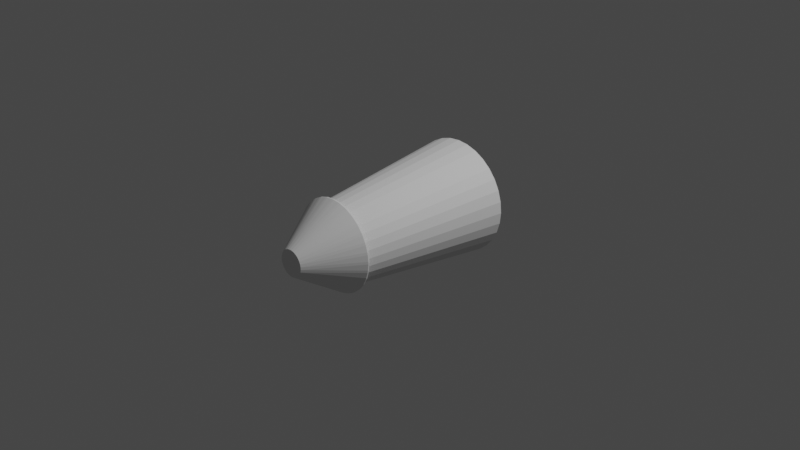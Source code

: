 # Source: rocket_ammo.blend  (saved by Blender 2.93.21; exported with 4.5.12 LTS)
import bpy
from mathutils import Matrix  # noqa: F401  (used for matrix-valued properties, if any)

bpy.ops.wm.read_factory_settings(use_empty=True)
scene = bpy.context.scene
scene.name = 'Scene'

# ---- collections
col_collection = bpy.data.collections.new('Collection'); scene.collection.children.link(col_collection)

# ---- world
world_world = bpy.data.worlds.new('World'); scene.world = world_world
world_world.use_nodes = True; world_world.node_tree.nodes.clear()
_N = world_world.node_tree.nodes; _L = world_world.node_tree.links
n0 = _N.new('ShaderNodeOutputWorld'); n0.name = 'World Output'; n0.location = (300, 300)
n1 = _N.new('ShaderNodeBackground'); n1.name = 'Background'; n1.location = (10, 300)
n1.inputs[0].default_value = (0.05088, 0.05088, 0.05088, 1.0)
_L.new(n1.outputs[0], n0.inputs[0])
n0.is_active_output = True
world_world.color = (0.05088, 0.05088, 0.05088)
world_world.use_sun_shadow = False
world_world.sun_shadow_jitter_overblur = 0.0

# ---- cameras
cam_camera = bpy.data.cameras.new('Camera')
cam_camera.clip_end = 100.0
cam_camera.ortho_scale = 7.314

# ---- lights
light_light = bpy.data.lights.new('Light', 'POINT')
light_light.transmission_factor = 0.0
light_light.energy = 1000.0
light_light.shadow_soft_size = 0.1
light_light.shadow_maximum_resolution = 0.006
light_light.use_absolute_resolution = True

# ---- meshes
me_cylinder = bpy.data.meshes.new('Cylinder')
me_cylinder.from_pydata([(0.0, 1.0, -0.6706), (-9.332e-10, 0.6885, 0.654), (0.1951, 0.9808, -0.6706), (0.1343, 0.6752, 0.654), (0.3827, 0.9239, -0.6706), (0.2635, 0.6361, 0.654), (0.5556, 0.8315, -0.6706), (0.3825, 0.5724, 0.654), (0.7071, 0.7071, -0.6706), (0.4868, 0.4868, 0.654), (0.8315, 0.5556, -0.6706), (0.5724, 0.3825, 0.654), (0.9239, 0.3827, -0.6706), (0.6361, 0.2635, 0.654), (0.9808, 0.1951, -0.6706), (0.6752, 0.1343, 0.654), (1.0, -4.371e-08, -0.6706), (0.6885, -3.103e-08, 0.654), (0.9808, -0.1951, -0.6706), (0.6752, -0.1343, 0.654), (0.9239, -0.3827, -0.6706), (0.6361, -0.2635, 0.654), (0.8315, -0.5556, -0.6706), (0.5724, -0.3825, 0.654), (0.7071, -0.7071, -0.6706), (0.4868, -0.4868, 0.654), (0.5556, -0.8315, -0.6706), (0.3825, -0.5724, 0.654), (0.3827, -0.9239, -0.6706), (0.2635, -0.6361, 0.654), (0.1951, -0.9808, -0.6706), (0.1343, -0.6752, 0.654), (-8.742e-08, -1.0, -0.6706), (-6.112e-08, -0.6885, 0.654), (-0.1951, -0.9808, -0.6706), (-0.1343, -0.6752, 0.654), (-0.3827, -0.9239, -0.6706), (-0.2635, -0.6361, 0.654), (-0.5556, -0.8315, -0.6706), (-0.3825, -0.5724, 0.654), (-0.7071, -0.7071, -0.6706), (-0.4868, -0.4868, 0.654), (-0.8315, -0.5556, -0.6706), (-0.5724, -0.3825, 0.654), (-0.9239, -0.3827, -0.6706), (-0.6361, -0.2635, 0.654), (-0.9808, -0.1951, -0.6706), (-0.6752, -0.1343, 0.654), (-1.0, 1.192e-08, -0.6706), (-0.6885, 7.277e-09, 0.654), (-0.9808, 0.1951, -0.6706), (-0.6752, 0.1343, 0.654), (-0.9239, 0.3827, -0.6706), (-0.6361, 0.2635, 0.654), (-0.8315, 0.5556, -0.6706), (-0.5724, 0.3825, 0.654), (-0.7071, 0.7071, -0.6706), (-0.4868, 0.4868, 0.654), (-0.5556, 0.8315, -0.6706), (-0.3825, 0.5724, 0.654), (-0.3827, 0.9239, -0.6706), (-0.2635, 0.6361, 0.654), (-0.1951, 0.9808, -0.6706), (-0.1343, 0.6752, 0.654), (2.794e-09, 0.7869, 0.6678), (-0.0226, 0.7892, 0.6815), (0.0226, 0.7892, 0.6815), (0.1535, 0.7717, 0.6678), (0.1318, 0.7785, 0.6815), (0.1761, 0.7697, 0.6815), (0.3011, 0.727, 0.6678), (0.2812, 0.7378, 0.6815), (0.3229, 0.7205, 0.6815), (0.4372, 0.6543, 0.6678), (0.4197, 0.6688, 0.6815), (0.4573, 0.6437, 0.6815), (0.5564, 0.5564, 0.6678), (0.5421, 0.5741, 0.6815), (0.5741, 0.5421, 0.6815), (0.6543, 0.4372, 0.6678), (0.6437, 0.4573, 0.6815), (0.6688, 0.4197, 0.6815), (0.727, 0.3011, 0.6678), (0.7205, 0.3229, 0.6815), (0.7378, 0.2812, 0.6815), (0.7717, 0.1535, 0.6678), (0.7697, 0.1761, 0.6815), (0.7785, 0.1318, 0.6815), (0.7869, -4.726e-08, 0.6678), (0.7892, 0.0226, 0.6815), (0.7892, -0.0226, 0.6815), (0.7717, -0.1535, 0.6678), (0.7785, -0.1318, 0.6815), (0.7697, -0.1761, 0.6815), (0.727, -0.3011, 0.6678), (0.7378, -0.2812, 0.6815), (0.7205, -0.3229, 0.6815), (0.6543, -0.4372, 0.6678), (0.6688, -0.4197, 0.6815), (0.6437, -0.4573, 0.6815), (0.5564, -0.5564, 0.6678), (0.5741, -0.5421, 0.6815), (0.5421, -0.5741, 0.6815), (0.4372, -0.6543, 0.6678), (0.4573, -0.6437, 0.6815), (0.4197, -0.6688, 0.6815), (0.3011, -0.727, 0.6678), (0.3229, -0.7205, 0.6815), (0.2812, -0.7378, 0.6815), (0.1535, -0.7717, 0.6678), (0.1761, -0.7697, 0.6815), (0.1318, -0.7785, 0.6815), (-5.774e-08, -0.7869, 0.6678), (0.0226, -0.7892, 0.6815), (-0.0226, -0.7892, 0.6815), (-0.1535, -0.7717, 0.6678), (-0.1318, -0.7785, 0.6815), (-0.1761, -0.7697, 0.6815), (-0.3011, -0.727, 0.6678), (-0.2812, -0.7378, 0.6815), (-0.3229, -0.7205, 0.6815), (-0.4372, -0.6543, 0.6678), (-0.4197, -0.6688, 0.6815), (-0.4573, -0.6437, 0.6815), (-0.5564, -0.5564, 0.6678), (-0.5421, -0.5741, 0.6815), (-0.5741, -0.5421, 0.6815), (-0.6543, -0.4372, 0.6678), (-0.6437, -0.4573, 0.6815), (-0.6688, -0.4197, 0.6815), (-0.727, -0.3011, 0.6678), (-0.7205, -0.3229, 0.6815), (-0.7378, -0.2812, 0.6815), (-0.7717, -0.1535, 0.6678), (-0.7697, -0.1761, 0.6815), (-0.7785, -0.1318, 0.6815), (-0.7869, -3.26e-09, 0.6678), (-0.7892, -0.0226, 0.6815), (-0.7892, 0.0226, 0.6815), (-0.7717, 0.1535, 0.6678), (-0.7785, 0.1318, 0.6815), (-0.7697, 0.1761, 0.6815), (-0.727, 0.3011, 0.6678), (-0.7378, 0.2812, 0.6815), (-0.7205, 0.3229, 0.6815), (-0.6543, 0.4372, 0.6678), (-0.6688, 0.4197, 0.6815), (-0.6437, 0.4573, 0.6815), (-0.5564, 0.5564, 0.6678), (-0.5741, 0.5421, 0.6815), (-0.5421, 0.5741, 0.6815), (-0.4372, 0.6543, 0.6678), (-0.4573, 0.6437, 0.6815), (-0.4197, 0.6688, 0.6815), (-0.3011, 0.727, 0.6678), (-0.3229, 0.7205, 0.6815), (-0.2812, 0.7378, 0.6815), (-0.1535, 0.7717, 0.6678), (-0.1761, 0.7697, 0.6815), (-0.1318, 0.7785, 0.6815), (-0.0226, 0.2294, 1.102), (-0.06692, 0.2206, 1.102), (-0.1087, 0.2033, 1.102), (-0.1462, 0.1782, 1.102), (-0.1782, 0.1462, 1.102), (-0.2033, 0.1087, 1.102), (-0.2206, 0.06692, 1.102), (-0.2294, 0.0226, 1.102), (-0.2294, -0.0226, 1.102), (-0.2206, -0.06692, 1.102), (-0.2033, -0.1087, 1.102), (-0.1782, -0.1462, 1.102), (-0.1462, -0.1782, 1.102), (-0.1087, -0.2033, 1.102), (-0.06692, -0.2206, 1.102), (-0.0226, -0.2294, 1.102), (0.0226, -0.2294, 1.102), (0.06692, -0.2206, 1.102), (0.1087, -0.2033, 1.102), (0.1462, -0.1782, 1.102), (0.1782, -0.1462, 1.102), (0.2033, -0.1087, 1.102), (0.2206, -0.06692, 1.102), (0.2294, -0.0226, 1.102), (0.2294, 0.0226, 1.102), (0.2206, 0.06692, 1.102), (0.2033, 0.1087, 1.102), (0.1782, 0.1462, 1.102), (0.1462, 0.1782, 1.102), (0.1087, 0.2033, 1.102), (0.06692, 0.2206, 1.102), (0.0226, 0.2294, 1.102)], [], [(0, 1, 3, 2), (2, 3, 5, 4), (4, 5, 7, 6), (6, 7, 9, 8), (8, 9, 11, 10), (10, 11, 13, 12), (12, 13, 15, 14), (14, 15, 17, 16), (16, 17, 19, 18), (18, 19, 21, 20), (20, 21, 23, 22), (22, 23, 25, 24), (24, 25, 27, 26), (26, 27, 29, 28), (28, 29, 31, 30), (30, 31, 33, 32), (32, 33, 35, 34), (34, 35, 37, 36), (36, 37, 39, 38), (38, 39, 41, 40), (40, 41, 43, 42), (42, 43, 45, 44), (44, 45, 47, 46), (46, 47, 49, 48), (48, 49, 51, 50), (50, 51, 53, 52), (52, 53, 55, 54), (54, 55, 57, 56), (56, 57, 59, 58), (58, 59, 61, 60), (3, 1, 63, 61, 59, 57, 55, 53, 51, 49, 47, 45, 43, 41, 39, 37, 35, 33, 31, 29, 27, 25, 23, 21, 19, 17, 15, 13, 11, 9, 7, 5), (60, 61, 63, 62), (62, 63, 1, 0), (0, 2, 4, 6, 8, 10, 12, 14, 16, 18, 20, 22, 24, 26, 28, 30, 32, 34, 36, 38, 40, 42, 44, 46, 48, 50, 52, 54, 56, 58, 60, 62), (159, 160, 65), (72, 189, 74), (75, 188, 77), (78, 187, 80), (81, 186, 83), (84, 185, 86), (87, 184, 89), (90, 183, 92), (93, 182, 95), (96, 181, 98), (99, 180, 101), (102, 179, 104), (105, 178, 107), (108, 177, 110), (111, 176, 113), (114, 175, 116), (117, 174, 119), (120, 173, 122), (123, 172, 125), (126, 171, 128), (129, 170, 131), (132, 169, 134), (135, 168, 137), (138, 167, 140), (141, 166, 143), (144, 165, 146), (147, 164, 149), (150, 163, 152), (153, 162, 155), (156, 161, 158), (66, 191, 68), (69, 190, 71), (64, 65, 66), (67, 68, 69), (70, 71, 72), (73, 74, 75), (76, 77, 78), (79, 80, 81), (82, 83, 84), (85, 86, 87), (88, 89, 90), (91, 92, 93), (94, 95, 96), (97, 98, 99), (100, 101, 102), (103, 104, 105), (106, 107, 108), (109, 110, 111), (112, 113, 114), (115, 116, 117), (118, 119, 120), (121, 122, 123), (124, 125, 126), (127, 128, 129), (130, 131, 132), (133, 134, 135), (136, 137, 138), (139, 140, 141), (142, 143, 144), (145, 146, 147), (148, 149, 150), (151, 152, 153), (154, 155, 156), (157, 158, 159), (160, 161, 162, 163, 164, 165, 166, 167, 168, 169, 170, 171, 172, 173, 174, 175, 176, 177, 178, 179, 180, 181, 182, 183, 184, 185, 186, 187, 188, 189, 190, 191), (66, 68, 67, 64), (65, 160, 191, 66), (190, 69, 68, 191), (69, 71, 70, 67), (189, 72, 71, 190), (72, 74, 73, 70), (188, 75, 74, 189), (75, 77, 76, 73), (187, 78, 77, 188), (78, 80, 79, 76), (186, 81, 80, 187), (81, 83, 82, 79), (185, 84, 83, 186), (84, 86, 85, 82), (184, 87, 86, 185), (87, 89, 88, 85), (183, 90, 89, 184), (90, 92, 91, 88), (182, 93, 92, 183), (93, 95, 94, 91), (181, 96, 95, 182), (96, 98, 97, 94), (180, 99, 98, 181), (99, 101, 100, 97), (179, 102, 101, 180), (102, 104, 103, 100), (178, 105, 104, 179), (105, 107, 106, 103), (177, 108, 107, 178), (108, 110, 109, 106), (176, 111, 110, 177), (111, 113, 112, 109), (175, 114, 113, 176), (114, 116, 115, 112), (174, 117, 116, 175), (117, 119, 118, 115), (173, 120, 119, 174), (120, 122, 121, 118), (172, 123, 122, 173), (123, 125, 124, 121), (171, 126, 125, 172), (126, 128, 127, 124), (170, 129, 128, 171), (129, 131, 130, 127), (169, 132, 131, 170), (132, 134, 133, 130), (168, 135, 134, 169), (135, 137, 136, 133), (167, 138, 137, 168), (138, 140, 139, 136), (166, 141, 140, 167), (141, 143, 142, 139), (165, 144, 143, 166), (144, 146, 145, 142), (164, 147, 146, 165), (147, 149, 148, 145), (163, 150, 149, 164), (150, 152, 151, 148), (162, 153, 152, 163), (153, 155, 154, 151), (161, 156, 155, 162), (156, 158, 157, 154), (160, 159, 158, 161), (159, 65, 64, 157), (64, 67, 70, 73, 76, 79, 82, 85, 88, 91, 94, 97, 100, 103, 106, 109, 112, 115, 118, 121, 124, 127, 130, 133, 136, 139, 142, 145, 148, 151, 154, 157)])
_uv = me_cylinder.uv_layers.new(name='UVMap')
_uv.uv.foreach_set('vector', [1.0, 0.5, 1.0, 1.0, 0.9688, 1.0, 0.9688, 0.5, 0.9688, 0.5, 0.9688, 1.0, 0.9375, 1.0, 0.9375, 0.5, 0.9375, 0.5, 0.9375, 1.0, 0.9062, 1.0, 0.9062, 0.5, 0.9062, 0.5, 0.9062, 1.0, 0.875, 1.0, 0.875, 0.5, 0.875, 0.5, 0.875, 1.0, 0.8438, 1.0, 0.8438, 0.5, 0.8438, 0.5, 0.8438, 1.0, 0.8125, 1.0, 0.8125, 0.5, 0.8125, 0.5, 0.8125, 1.0, 0.7812, 1.0, 0.7812, 0.5, 0.7812, 0.5, 0.7812, 1.0, 0.75, 1.0, 0.75, 0.5, 0.75, 0.5, 0.75, 1.0, 0.7188, 1.0, 0.7188, 0.5, 0.7188, 0.5, 0.7188, 1.0, 0.6875, 1.0, 0.6875, 0.5, 0.6875, 0.5, 0.6875, 1.0, 0.6562, 1.0, 0.6562, 0.5, 0.6562, 0.5, 0.6562, 1.0, 0.625, 1.0, 0.625, 0.5, 0.625, 0.5, 0.625, 1.0, 0.5938, 1.0, 0.5938, 0.5, 0.5938, 0.5, 0.5938, 1.0, 0.5625, 1.0, 0.5625, 0.5, 0.5625, 0.5, 0.5625, 1.0, 0.5312, 1.0, 0.5312, 0.5, 0.5312, 0.5, 0.5312, 1.0, 0.5, 1.0, 0.5, 0.5, 0.5, 0.5, 0.5, 1.0, 0.4688, 1.0, 0.4688, 0.5, 0.4688, 0.5, 0.4688, 1.0, 0.4375, 1.0, 0.4375, 0.5, 0.4375, 0.5, 0.4375, 1.0, 0.4062, 1.0, 0.4062, 0.5, 0.4062, 0.5, 0.4062, 1.0, 0.375, 1.0, 0.375, 0.5, 0.375, 0.5, 0.375, 1.0, 0.3438, 1.0, 0.3438, 0.5, 0.3438, 0.5, 0.3438, 1.0, 0.3125, 1.0, 0.3125, 0.5, 0.3125, 0.5, 0.3125, 1.0, 0.2812, 1.0, 0.2812, 0.5, 0.2812, 0.5, 0.2812, 1.0, 0.25, 1.0, 0.25, 0.5, 0.25, 0.5, 0.25, 1.0, 0.2188, 1.0, 0.2188, 0.5, 0.2188, 0.5, 0.2188, 1.0, 0.1875, 1.0, 0.1875, 0.5, 0.1875, 0.5, 0.1875, 1.0, 0.1562, 1.0, 0.1562, 0.5, 0.1562, 0.5, 0.1562, 1.0, 0.125, 1.0, 0.125, 0.5, 0.125, 0.5, 0.125, 1.0, 0.09375, 1.0, 0.09375, 0.5, 0.09375, 0.5, 0.09375, 1.0, 0.0625, 1.0, 0.0625, 0.5, 0.2968, 0.4854, 0.25, 0.49, 0.2032, 0.4854, 0.1582, 0.4717, 0.1167, 0.4496, 0.08029, 0.4197, 0.05045, 0.3833, 0.02827, 0.3418, 0.01461, 0.2968, 0.01, 0.25, 0.01461, 0.2032, 0.02827, 0.1582, 0.05045, 0.1167, 0.08029, 0.08029, 0.1167, 0.05045, 0.1582, 0.02827, 0.2032, 0.01461, 0.25, 0.01, 0.2968, 0.01461, 0.3418, 0.02827, 0.3833, 0.05045, 0.4197, 0.08029, 0.4496, 0.1167, 0.4717, 0.1582, 0.4854, 0.2032, 0.49, 0.25, 0.4854, 0.2968, 0.4717, 0.3418, 0.4496, 0.3833, 0.4197, 0.4197, 0.3833, 0.4496, 0.3418, 0.4717, 0.0625, 0.5, 0.0625, 1.0, 0.03125, 1.0, 0.03125, 0.5, 0.03125, 0.5, 0.03125, 1.0, 0.0, 1.0, 0.0, 0.5, 0.75, 0.49, 0.7968, 0.4854, 0.8418, 0.4717, 0.8833, 0.4496, 0.9197, 0.4197, 0.9496, 0.3833, 0.9717, 0.3418, 0.9854, 0.2968, 0.99, 0.25, 0.9854, 0.2032, 0.9717, 0.1582, 0.9496, 0.1167, 0.9197, 0.08029, 0.8833, 0.05045, 0.8418, 0.02827, 0.7968, 0.01461, 0.75, 0.01, 0.7032, 0.01461, 0.6582, 0.02827, 0.6167, 0.05045, 0.5803, 0.08029, 0.5504, 0.1167, 0.5283, 0.1582, 0.5146, 0.2032, 0.51, 0.25, 0.5146, 0.2968, 0.5283, 0.3418, 0.5504, 0.3833, 0.5803, 0.4197, 0.6167, 0.4496, 0.6582, 0.4717, 0.7032, 0.4854, 0.2109, 0.4808, 0.2433, 0.318, 0.2433, 0.484, 0.3457, 0.4636, 0.2822, 0.3103, 0.3744, 0.4483, 0.3856, 0.4408, 0.2934, 0.3028, 0.4107, 0.4202, 0.4202, 0.4107, 0.3028, 0.2934, 0.4408, 0.3856, 0.4483, 0.3744, 0.3103, 0.2822, 0.4636, 0.3457, 0.4687, 0.3333, 0.3154, 0.2698, 0.4782, 0.3022, 0.4808, 0.2891, 0.318, 0.2567, 0.484, 0.2567, 0.484, 0.2433, 0.318, 0.2433, 0.4808, 0.2109, 0.4782, 0.1978, 0.3154, 0.2302, 0.4687, 0.1667, 0.4636, 0.1543, 0.3103, 0.2178, 0.4483, 0.1256, 0.4408, 0.1144, 0.3028, 0.2066, 0.4202, 0.0893, 0.4107, 0.07983, 0.2934, 0.1972, 0.3856, 0.05919, 0.3744, 0.05175, 0.2822, 0.1897, 0.3457, 0.03641, 0.3333, 0.03128, 0.2698, 0.1846, 0.3022, 0.02184, 0.2891, 0.01923, 0.2567, 0.182, 0.2567, 0.01604, 0.2433, 0.01604, 0.2433, 0.182, 0.2109, 0.01923, 0.1978, 0.02184, 0.2302, 0.1846, 0.1667, 0.03128, 0.1543, 0.03641, 0.2178, 0.1897, 0.1256, 0.05175, 0.1144, 0.05919, 0.2066, 0.1972, 0.0893, 0.07983, 0.07983, 0.0893, 0.1972, 0.2066, 0.05919, 0.1144, 0.05175, 0.1256, 0.1897, 0.2178, 0.03641, 0.1543, 0.03128, 0.1667, 0.1846, 0.2302, 0.02184, 0.1978, 0.01923, 0.2109, 0.182, 0.2433, 0.01604, 0.2433, 0.01604, 0.2567, 0.182, 0.2567, 0.01923, 0.2891, 0.02184, 0.3022, 0.1846, 0.2698, 0.03128, 0.3333, 0.03641, 0.3457, 0.1897, 0.2822, 0.05175, 0.3744, 0.05919, 0.3856, 0.1972, 0.2934, 0.07983, 0.4107, 0.0893, 0.4202, 0.2066, 0.3028, 0.1144, 0.4408, 0.1256, 0.4483, 0.2178, 0.3103, 0.1543, 0.4636, 0.1667, 0.4687, 0.2302, 0.3154, 0.1978, 0.4782, 0.2567, 0.484, 0.2567, 0.318, 0.2891, 0.4808, 0.3022, 0.4782, 0.2698, 0.3154, 0.3333, 0.4687, 0.2498, 0.4857, 0.25, 0.4842, 0.25, 0.4842, 0.2957, 0.4812, 0.2957, 0.4797, 0.2957, 0.4797, 0.34, 0.4678, 0.3349, 0.4738, 0.3396, 0.4664, 0.3807, 0.4461, 0.3801, 0.4447, 0.3801, 0.4447, 0.4165, 0.4168, 0.4141, 0.4243, 0.4156, 0.4156, 0.4458, 0.3811, 0.4447, 0.3801, 0.4447, 0.3801, 0.4677, 0.3404, 0.4683, 0.3482, 0.4664, 0.3396, 0.4811, 0.2962, 0.4797, 0.2957, 0.4797, 0.2957, 0.4857, 0.2502, 0.4842, 0.25, 0.4842, 0.25, 0.4812, 0.2043, 0.4861, 0.2104, 0.4797, 0.2043, 0.4678, 0.16, 0.4664, 0.1604, 0.4664, 0.1604, 0.4461, 0.1193, 0.453, 0.1231, 0.4447, 0.1199, 0.4168, 0.08351, 0.4243, 0.0859, 0.4156, 0.0844, 0.3811, 0.05417, 0.3801, 0.05527, 0.3801, 0.05527, 0.3404, 0.03235, 0.3482, 0.03169, 0.3396, 0.03363, 0.2962, 0.01889, 0.2957, 0.0203, 0.2957, 0.0203, 0.2502, 0.01432, 0.25, 0.0158, 0.25, 0.0158, 0.2043, 0.0188, 0.2043, 0.0203, 0.2043, 0.0203, 0.16, 0.03216, 0.1651, 0.02616, 0.1604, 0.03363, 0.1193, 0.0539, 0.1231, 0.04703, 0.1199, 0.05527, 0.08351, 0.08318, 0.0859, 0.07569, 0.0844, 0.0844, 0.05417, 0.1189, 0.05527, 0.1199, 0.05527, 0.1199, 0.03235, 0.1596, 0.03169, 0.1518, 0.03363, 0.1604, 0.01889, 0.2038, 0.0203, 0.2043, 0.0203, 0.2043, 0.01432, 0.2498, 0.0158, 0.25, 0.0158, 0.25, 0.0188, 0.2957, 0.0139, 0.2896, 0.0203, 0.2957, 0.03216, 0.34, 0.02616, 0.3349, 0.03363, 0.3396, 0.0539, 0.3807, 0.04703, 0.3769, 0.05527, 0.3801, 0.08318, 0.4165, 0.07569, 0.4141, 0.0844, 0.4156, 0.1189, 0.4458, 0.1111, 0.4449, 0.1199, 0.4447, 0.1596, 0.4677, 0.1518, 0.4683, 0.1604, 0.4664, 0.2038, 0.4811, 0.2043, 0.4797, 0.2043, 0.4797, 0.2433, 0.318, 0.2302, 0.3154, 0.2178, 0.3103, 0.2066, 0.3028, 0.1972, 0.2934, 0.1897, 0.2822, 0.1846, 0.2698, 0.182, 0.2567, 0.182, 0.2433, 0.1846, 0.2302, 0.1897, 0.2178, 0.1972, 0.2066, 0.2066, 0.1972, 0.2178, 0.1897, 0.2302, 0.1846, 0.2433, 0.182, 0.2567, 0.182, 0.2698, 0.1846, 0.2822, 0.1897, 0.2934, 0.1972, 0.3028, 0.2066, 0.3103, 0.2178, 0.3154, 0.2302, 0.318, 0.2433, 0.318, 0.2567, 0.3154, 0.2698, 0.3103, 0.2822, 0.3028, 0.2934, 0.2934, 0.3028, 0.2822, 0.3103, 0.2698, 0.3154, 0.2567, 0.318, 0.2567, 0.484, 0.2891, 0.4808, 0.2962, 0.4855, 0.2507, 0.4899, 0.2433, 0.484, 0.2433, 0.318, 0.2567, 0.318, 0.2567, 0.484, 0.2698, 0.3154, 0.3022, 0.4782, 0.2891, 0.4808, 0.2567, 0.318, 0.3022, 0.4782, 0.3333, 0.4687, 0.3412, 0.4719, 0.2975, 0.4852, 0.2822, 0.3103, 0.3457, 0.4636, 0.3333, 0.4687, 0.2698, 0.3154, 0.3457, 0.4636, 0.3744, 0.4483, 0.3828, 0.4499, 0.3424, 0.4714, 0.2934, 0.3028, 0.3856, 0.4408, 0.3744, 0.4483, 0.2822, 0.3103, 0.3856, 0.4408, 0.4107, 0.4202, 0.4192, 0.4201, 0.3838, 0.4491, 0.3028, 0.2934, 0.4202, 0.4107, 0.4107, 0.4202, 0.2934, 0.3028, 0.4202, 0.4107, 0.4408, 0.3856, 0.4491, 0.3838, 0.4201, 0.4192, 0.3103, 0.2822, 0.4483, 0.3744, 0.4408, 0.3856, 0.3028, 0.2934, 0.4483, 0.3744, 0.4636, 0.3457, 0.4714, 0.3424, 0.4499, 0.3828, 0.3154, 0.2698, 0.4687, 0.3333, 0.4636, 0.3457, 0.3103, 0.2822, 0.4687, 0.3333, 0.4782, 0.3022, 0.4852, 0.2975, 0.4719, 0.3412, 0.318, 0.2567, 0.4808, 0.2891, 0.4782, 0.3022, 0.3154, 0.2698, 0.4808, 0.2891, 0.484, 0.2567, 0.4899, 0.2507, 0.4855, 0.2962, 0.318, 0.2433, 0.484, 0.2433, 0.484, 0.2567, 0.318, 0.2567, 0.484, 0.2433, 0.4808, 0.2109, 0.4855, 0.2038, 0.4899, 0.2493, 0.3154, 0.2302, 0.4782, 0.1978, 0.4808, 0.2109, 0.318, 0.2433, 0.4782, 0.1978, 0.4687, 0.1667, 0.4719, 0.1588, 0.4852, 0.2025, 0.3103, 0.2178, 0.4636, 0.1543, 0.4687, 0.1667, 0.3154, 0.2302, 0.4636, 0.1543, 0.4483, 0.1256, 0.4499, 0.1172, 0.4714, 0.1576, 0.3028, 0.2066, 0.4408, 0.1144, 0.4483, 0.1256, 0.3103, 0.2178, 0.4408, 0.1144, 0.4202, 0.0893, 0.4201, 0.08081, 0.4491, 0.1162, 0.2934, 0.1972, 0.4107, 0.07983, 0.4202, 0.0893, 0.3028, 0.2066, 0.4107, 0.07983, 0.3856, 0.05919, 0.3838, 0.05087, 0.4192, 0.07988, 0.2822, 0.1897, 0.3744, 0.05175, 0.3856, 0.05919, 0.2934, 0.1972, 0.3744, 0.05175, 0.3457, 0.03641, 0.3424, 0.02858, 0.3828, 0.05014, 0.2698, 0.1846, 0.3333, 0.03128, 0.3457, 0.03641, 0.2822, 0.1897, 0.3333, 0.03128, 0.3022, 0.02184, 0.2975, 0.0148, 0.3412, 0.02808, 0.2567, 0.182, 0.2891, 0.01923, 0.3022, 0.02184, 0.2698, 0.1846, 0.2891, 0.01923, 0.2567, 0.01604, 0.2507, 0.01006, 0.2962, 0.01455, 0.2433, 0.182, 0.2433, 0.01604, 0.2567, 0.01604, 0.2567, 0.182, 0.2433, 0.01604, 0.2109, 0.01923, 0.2038, 0.01455, 0.2493, 0.01006, 0.2302, 0.1846, 0.1978, 0.02184, 0.2109, 0.01923, 0.2433, 0.182, 0.1978, 0.02184, 0.1667, 0.03128, 0.1588, 0.02808, 0.2025, 0.0148, 0.2178, 0.1897, 0.1543, 0.03641, 0.1667, 0.03128, 0.2302, 0.1846, 0.1543, 0.03641, 0.1256, 0.05175, 0.1172, 0.05014, 0.1576, 0.02858, 0.2066, 0.1972, 0.1144, 0.05919, 0.1256, 0.05175, 0.2178, 0.1897, 0.1144, 0.05919, 0.0893, 0.07983, 0.08081, 0.07988, 0.1162, 0.05087, 0.1972, 0.2066, 0.07983, 0.0893, 0.0893, 0.07983, 0.2066, 0.1972, 0.07983, 0.0893, 0.05919, 0.1144, 0.05087, 0.1162, 0.07988, 0.08081, 0.1897, 0.2178, 0.05175, 0.1256, 0.05919, 0.1144, 0.1972, 0.2066, 0.05175, 0.1256, 0.03641, 0.1543, 0.02858, 0.1576, 0.05014, 0.1172, 0.1846, 0.2302, 0.03128, 0.1667, 0.03641, 0.1543, 0.1897, 0.2178, 0.03128, 0.1667, 0.02184, 0.1978, 0.0148, 0.2025, 0.02808, 0.1588, 0.182, 0.2433, 0.01923, 0.2109, 0.02184, 0.1978, 0.1846, 0.2302, 0.01923, 0.2109, 0.01604, 0.2433, 0.01006, 0.2493, 0.01455, 0.2038, 0.182, 0.2567, 0.01604, 0.2567, 0.01604, 0.2433, 0.182, 0.2433, 0.01604, 0.2567, 0.01923, 0.2891, 0.01455, 0.2962, 0.01006, 0.2507, 0.1846, 0.2698, 0.02184, 0.3022, 0.01923, 0.2891, 0.182, 0.2567, 0.02184, 0.3022, 0.03128, 0.3333, 0.02808, 0.3412, 0.0148, 0.2975, 0.1897, 0.2822, 0.03641, 0.3457, 0.03128, 0.3333, 0.1846, 0.2698, 0.03641, 0.3457, 0.05175, 0.3744, 0.05014, 0.3828, 0.02858, 0.3424, 0.1972, 0.2934, 0.05919, 0.3856, 0.05175, 0.3744, 0.1897, 0.2822, 0.05919, 0.3856, 0.07983, 0.4107, 0.07988, 0.4192, 0.05087, 0.3838, 0.2066, 0.3028, 0.0893, 0.4202, 0.07983, 0.4107, 0.1972, 0.2934, 0.0893, 0.4202, 0.1144, 0.4408, 0.1162, 0.4491, 0.08081, 0.4201, 0.2178, 0.3103, 0.1256, 0.4483, 0.1144, 0.4408, 0.2066, 0.3028, 0.1256, 0.4483, 0.1543, 0.4636, 0.1576, 0.4714, 0.1172, 0.4499, 0.2302, 0.3154, 0.1667, 0.4687, 0.1543, 0.4636, 0.2178, 0.3103, 0.1667, 0.4687, 0.1978, 0.4782, 0.2025, 0.4852, 0.1588, 0.4719, 0.2433, 0.318, 0.2109, 0.4808, 0.1978, 0.4782, 0.2302, 0.3154, 0.2109, 0.4808, 0.2433, 0.484, 0.2493, 0.4899, 0.2038, 0.4855, 0.75, 0.4833, 0.7955, 0.4788, 0.8393, 0.4655, 0.8796, 0.4439, 0.9149, 0.4149, 0.9439, 0.3796, 0.9655, 0.3393, 0.9788, 0.2955, 0.9833, 0.25, 0.9788, 0.2045, 0.9655, 0.1607, 0.9439, 0.1204, 0.9149, 0.08506, 0.8796, 0.05605, 0.8393, 0.0345, 0.7955, 0.02122, 0.75, 0.01674, 0.7045, 0.02122, 0.6607, 0.0345, 0.6204, 0.05605, 0.5851, 0.08506, 0.5561, 0.1204, 0.5345, 0.1607, 0.5212, 0.2045, 0.5167, 0.25, 0.5212, 0.2955, 0.5345, 0.3393, 0.5561, 0.3796, 0.5851, 0.4149, 0.6204, 0.4439, 0.6607, 0.4655, 0.7045, 0.4788])
me_cylinder.use_remesh_fix_poles = True
me_cylinder.use_remesh_preserve_attributes = False
me_cylinder.update()

# ---- objects
ob_light = bpy.data.objects.new('Light', light_light)
ob_camera = bpy.data.objects.new('Camera', cam_camera)
ob_cylinder = bpy.data.objects.new('Cylinder', me_cylinder)

# ---- transforms, parenting, visibility, modifiers, constraints
ob_light.location = (4.076, 1.005, 5.904)
ob_light.rotation_euler = (0.6503, 0.05522, 1.866)
ob_light.lock_rotations_4d = False
ob_light.empty_display_type = 'ARROWS'
ob_light.color = (0.0, 0.0, 0.0, 0.0)
ob_light.lineart.crease_threshold = 0.0
ob_camera.location = (7.359, -6.926, 4.958)
ob_camera.rotation_euler = (1.109, 0.0, 0.8149)
ob_camera.lock_rotations_4d = False
ob_camera.empty_display_type = 'ARROWS'
ob_camera.color = (0.0, 0.0, 0.0, 0.0)
ob_camera.display_type = 'WIRE'
ob_camera.lineart.crease_threshold = 0.0
ob_cylinder.location = (0.0, 0.0, 0.0)
ob_cylinder.rotation_euler = (1.571, 1.571, 0.0)
ob_cylinder.scale = (0.6218, 0.6218, 1.261)

# ---- collection membership
col_collection.objects.link(ob_light)
col_collection.objects.link(ob_camera)
col_collection.objects.link(ob_cylinder)

# ---- scene / render settings (as saved in the file)
scene.camera = ob_camera
scene.frame_start = 1; scene.frame_end = 250; scene.frame_set(1)
scene.render.engine = 'BLENDER_EEVEE_NEXT'
scene.cycles.use_denoising = False
scene.cycles.samples = 128
scene.cycles.sampling_pattern = 'TABULATED_SOBOL'
scene.cycles.use_adaptive_sampling = False
scene.cycles.use_light_tree = False
scene.view_settings.view_transform = 'Filmic'
bpy.context.view_layer.update()
